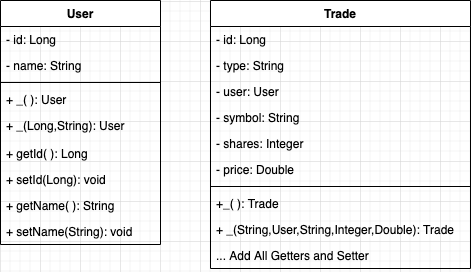

The diagram above was exported from draw.io. Its source (the exported page's mxGraphModel, read from the mxfile embedded in the PNG):
<mxGraphModel dx="803" dy="496" grid="1" gridSize="10" guides="1" tooltips="1" connect="1" arrows="1" fold="1" page="1" pageScale="1" pageWidth="850" pageHeight="1100" math="0" shadow="0">
  <root>
    <mxCell id="0" />
    <mxCell id="1" parent="0" />
    <mxCell id="f9pLtgzwDUwUBeLIFh49-1" value="User" style="swimlane;fontStyle=1;align=center;verticalAlign=top;childLayout=stackLayout;horizontal=1;startSize=26;horizontalStack=0;resizeParent=1;resizeParentMax=0;resizeLast=0;collapsible=1;marginBottom=0;" vertex="1" parent="1">
      <mxGeometry x="80" y="120" width="160" height="244" as="geometry" />
    </mxCell>
    <mxCell id="f9pLtgzwDUwUBeLIFh49-2" value="- id: Long" style="text;strokeColor=none;fillColor=none;align=left;verticalAlign=top;spacingLeft=4;spacingRight=4;overflow=hidden;rotatable=0;points=[[0,0.5],[1,0.5]];portConstraint=eastwest;" vertex="1" parent="f9pLtgzwDUwUBeLIFh49-1">
      <mxGeometry y="26" width="160" height="26" as="geometry" />
    </mxCell>
    <mxCell id="f9pLtgzwDUwUBeLIFh49-5" value="- name: String" style="text;strokeColor=none;fillColor=none;align=left;verticalAlign=top;spacingLeft=4;spacingRight=4;overflow=hidden;rotatable=0;points=[[0,0.5],[1,0.5]];portConstraint=eastwest;" vertex="1" parent="f9pLtgzwDUwUBeLIFh49-1">
      <mxGeometry y="52" width="160" height="26" as="geometry" />
    </mxCell>
    <mxCell id="f9pLtgzwDUwUBeLIFh49-3" value="" style="line;strokeWidth=1;fillColor=none;align=left;verticalAlign=middle;spacingTop=-1;spacingLeft=3;spacingRight=3;rotatable=0;labelPosition=right;points=[];portConstraint=eastwest;" vertex="1" parent="f9pLtgzwDUwUBeLIFh49-1">
      <mxGeometry y="78" width="160" height="8" as="geometry" />
    </mxCell>
    <mxCell id="f9pLtgzwDUwUBeLIFh49-4" value="+ _( ): User" style="text;strokeColor=none;fillColor=none;align=left;verticalAlign=top;spacingLeft=4;spacingRight=4;overflow=hidden;rotatable=0;points=[[0,0.5],[1,0.5]];portConstraint=eastwest;" vertex="1" parent="f9pLtgzwDUwUBeLIFh49-1">
      <mxGeometry y="86" width="160" height="26" as="geometry" />
    </mxCell>
    <mxCell id="f9pLtgzwDUwUBeLIFh49-6" value="+ _(Long,String): User" style="text;strokeColor=none;fillColor=none;align=left;verticalAlign=top;spacingLeft=4;spacingRight=4;overflow=hidden;rotatable=0;points=[[0,0.5],[1,0.5]];portConstraint=eastwest;" vertex="1" parent="f9pLtgzwDUwUBeLIFh49-1">
      <mxGeometry y="112" width="160" height="28" as="geometry" />
    </mxCell>
    <mxCell id="f9pLtgzwDUwUBeLIFh49-7" value="+ getId( ): Long" style="text;strokeColor=none;fillColor=none;align=left;verticalAlign=top;spacingLeft=4;spacingRight=4;overflow=hidden;rotatable=0;points=[[0,0.5],[1,0.5]];portConstraint=eastwest;" vertex="1" parent="f9pLtgzwDUwUBeLIFh49-1">
      <mxGeometry y="140" width="160" height="26" as="geometry" />
    </mxCell>
    <mxCell id="f9pLtgzwDUwUBeLIFh49-8" value="+ setId(Long): void" style="text;strokeColor=none;fillColor=none;align=left;verticalAlign=top;spacingLeft=4;spacingRight=4;overflow=hidden;rotatable=0;points=[[0,0.5],[1,0.5]];portConstraint=eastwest;" vertex="1" parent="f9pLtgzwDUwUBeLIFh49-1">
      <mxGeometry y="166" width="160" height="26" as="geometry" />
    </mxCell>
    <mxCell id="f9pLtgzwDUwUBeLIFh49-9" value="+ getName( ): String" style="text;strokeColor=none;fillColor=none;align=left;verticalAlign=top;spacingLeft=4;spacingRight=4;overflow=hidden;rotatable=0;points=[[0,0.5],[1,0.5]];portConstraint=eastwest;" vertex="1" parent="f9pLtgzwDUwUBeLIFh49-1">
      <mxGeometry y="192" width="160" height="26" as="geometry" />
    </mxCell>
    <mxCell id="f9pLtgzwDUwUBeLIFh49-10" value="+ setName(String): void" style="text;strokeColor=none;fillColor=none;align=left;verticalAlign=top;spacingLeft=4;spacingRight=4;overflow=hidden;rotatable=0;points=[[0,0.5],[1,0.5]];portConstraint=eastwest;" vertex="1" parent="f9pLtgzwDUwUBeLIFh49-1">
      <mxGeometry y="218" width="160" height="26" as="geometry" />
    </mxCell>
    <mxCell id="f9pLtgzwDUwUBeLIFh49-11" value="Trade" style="swimlane;fontStyle=1;align=center;verticalAlign=top;childLayout=stackLayout;horizontal=1;startSize=26;horizontalStack=0;resizeParent=1;resizeParentMax=0;resizeLast=0;collapsible=1;marginBottom=0;" vertex="1" parent="1">
      <mxGeometry x="290" y="120" width="260" height="268" as="geometry" />
    </mxCell>
    <mxCell id="f9pLtgzwDUwUBeLIFh49-12" value="- id: Long" style="text;strokeColor=none;fillColor=none;align=left;verticalAlign=top;spacingLeft=4;spacingRight=4;overflow=hidden;rotatable=0;points=[[0,0.5],[1,0.5]];portConstraint=eastwest;" vertex="1" parent="f9pLtgzwDUwUBeLIFh49-11">
      <mxGeometry y="26" width="260" height="26" as="geometry" />
    </mxCell>
    <mxCell id="f9pLtgzwDUwUBeLIFh49-15" value="- type: String" style="text;strokeColor=none;fillColor=none;align=left;verticalAlign=top;spacingLeft=4;spacingRight=4;overflow=hidden;rotatable=0;points=[[0,0.5],[1,0.5]];portConstraint=eastwest;" vertex="1" parent="f9pLtgzwDUwUBeLIFh49-11">
      <mxGeometry y="52" width="260" height="26" as="geometry" />
    </mxCell>
    <mxCell id="f9pLtgzwDUwUBeLIFh49-16" value="- user: User" style="text;strokeColor=none;fillColor=none;align=left;verticalAlign=top;spacingLeft=4;spacingRight=4;overflow=hidden;rotatable=0;points=[[0,0.5],[1,0.5]];portConstraint=eastwest;" vertex="1" parent="f9pLtgzwDUwUBeLIFh49-11">
      <mxGeometry y="78" width="260" height="26" as="geometry" />
    </mxCell>
    <mxCell id="f9pLtgzwDUwUBeLIFh49-17" value="- symbol: String" style="text;strokeColor=none;fillColor=none;align=left;verticalAlign=top;spacingLeft=4;spacingRight=4;overflow=hidden;rotatable=0;points=[[0,0.5],[1,0.5]];portConstraint=eastwest;" vertex="1" parent="f9pLtgzwDUwUBeLIFh49-11">
      <mxGeometry y="104" width="260" height="26" as="geometry" />
    </mxCell>
    <mxCell id="f9pLtgzwDUwUBeLIFh49-18" value="- shares: Integer" style="text;strokeColor=none;fillColor=none;align=left;verticalAlign=top;spacingLeft=4;spacingRight=4;overflow=hidden;rotatable=0;points=[[0,0.5],[1,0.5]];portConstraint=eastwest;" vertex="1" parent="f9pLtgzwDUwUBeLIFh49-11">
      <mxGeometry y="130" width="260" height="26" as="geometry" />
    </mxCell>
    <mxCell id="f9pLtgzwDUwUBeLIFh49-19" value="- price: Double" style="text;strokeColor=none;fillColor=none;align=left;verticalAlign=top;spacingLeft=4;spacingRight=4;overflow=hidden;rotatable=0;points=[[0,0.5],[1,0.5]];portConstraint=eastwest;" vertex="1" parent="f9pLtgzwDUwUBeLIFh49-11">
      <mxGeometry y="156" width="260" height="26" as="geometry" />
    </mxCell>
    <mxCell id="f9pLtgzwDUwUBeLIFh49-13" value="" style="line;strokeWidth=1;fillColor=none;align=left;verticalAlign=middle;spacingTop=-1;spacingLeft=3;spacingRight=3;rotatable=0;labelPosition=right;points=[];portConstraint=eastwest;" vertex="1" parent="f9pLtgzwDUwUBeLIFh49-11">
      <mxGeometry y="182" width="260" height="8" as="geometry" />
    </mxCell>
    <mxCell id="f9pLtgzwDUwUBeLIFh49-14" value="+_( ): Trade" style="text;strokeColor=none;fillColor=none;align=left;verticalAlign=top;spacingLeft=4;spacingRight=4;overflow=hidden;rotatable=0;points=[[0,0.5],[1,0.5]];portConstraint=eastwest;" vertex="1" parent="f9pLtgzwDUwUBeLIFh49-11">
      <mxGeometry y="190" width="260" height="26" as="geometry" />
    </mxCell>
    <mxCell id="f9pLtgzwDUwUBeLIFh49-20" value="+ _(String,User,String,Integer,Double): Trade" style="text;strokeColor=none;fillColor=none;align=left;verticalAlign=top;spacingLeft=4;spacingRight=4;overflow=hidden;rotatable=0;points=[[0,0.5],[1,0.5]];portConstraint=eastwest;" vertex="1" parent="f9pLtgzwDUwUBeLIFh49-11">
      <mxGeometry y="216" width="260" height="26" as="geometry" />
    </mxCell>
    <mxCell id="f9pLtgzwDUwUBeLIFh49-21" value="... Add All Getters and Setter" style="text;strokeColor=none;fillColor=none;align=left;verticalAlign=top;spacingLeft=4;spacingRight=4;overflow=hidden;rotatable=0;points=[[0,0.5],[1,0.5]];portConstraint=eastwest;" vertex="1" parent="f9pLtgzwDUwUBeLIFh49-11">
      <mxGeometry y="242" width="260" height="26" as="geometry" />
    </mxCell>
  </root>
</mxGraphModel>